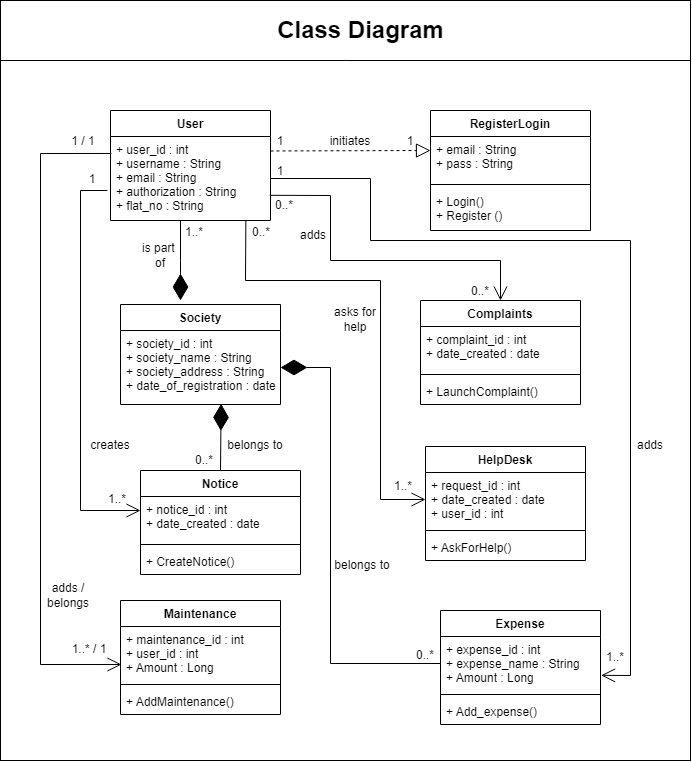

The diagram above was exported from draw.io. Its source (the exported page's mxGraphModel, read from the mxfile embedded in the PNG):
<mxGraphModel dx="1578" dy="818" grid="1" gridSize="10" guides="1" tooltips="1" connect="1" arrows="1" fold="1" page="1" pageScale="1" pageWidth="850" pageHeight="1100" math="0" shadow="0">
  <root>
    <mxCell id="0" />
    <mxCell id="1" parent="0" />
    <mxCell id="MYJubb7XhRIVt13jMO0Y-3" value="HelpDesk" style="swimlane;fontStyle=1;align=center;verticalAlign=top;childLayout=stackLayout;horizontal=1;startSize=26;horizontalStack=0;resizeParent=1;resizeParentMax=0;resizeLast=0;collapsible=1;marginBottom=0;" parent="1" vertex="1">
      <mxGeometry x="425" y="626" width="160" height="114" as="geometry" />
    </mxCell>
    <mxCell id="MYJubb7XhRIVt13jMO0Y-4" value="+ request_id : int&#10;+ date_created : date&#10;+ user_id : int" style="text;strokeColor=none;fillColor=none;align=left;verticalAlign=top;spacingLeft=4;spacingRight=4;overflow=hidden;rotatable=0;points=[[0,0.5],[1,0.5]];portConstraint=eastwest;" parent="MYJubb7XhRIVt13jMO0Y-3" vertex="1">
      <mxGeometry y="26" width="160" height="54" as="geometry" />
    </mxCell>
    <mxCell id="MYJubb7XhRIVt13jMO0Y-5" value="" style="line;strokeWidth=1;fillColor=none;align=left;verticalAlign=middle;spacingTop=-1;spacingLeft=3;spacingRight=3;rotatable=0;labelPosition=right;points=[];portConstraint=eastwest;" parent="MYJubb7XhRIVt13jMO0Y-3" vertex="1">
      <mxGeometry y="80" width="160" height="8" as="geometry" />
    </mxCell>
    <mxCell id="MYJubb7XhRIVt13jMO0Y-6" value="+ AskForHelp()" style="text;strokeColor=none;fillColor=none;align=left;verticalAlign=top;spacingLeft=4;spacingRight=4;overflow=hidden;rotatable=0;points=[[0,0.5],[1,0.5]];portConstraint=eastwest;" parent="MYJubb7XhRIVt13jMO0Y-3" vertex="1">
      <mxGeometry y="88" width="160" height="26" as="geometry" />
    </mxCell>
    <mxCell id="MYJubb7XhRIVt13jMO0Y-7" value="User" style="swimlane;fontStyle=1;align=center;verticalAlign=top;childLayout=stackLayout;horizontal=1;startSize=26;horizontalStack=0;resizeParent=1;resizeParentMax=0;resizeLast=0;collapsible=1;marginBottom=0;" parent="1" vertex="1">
      <mxGeometry x="110" y="290" width="160" height="110" as="geometry" />
    </mxCell>
    <mxCell id="MYJubb7XhRIVt13jMO0Y-8" value="+ user_id : int&#10;+ username : String&#10;+ email : String&#10;+ authorization : String&#10;+ flat_no : String" style="text;strokeColor=none;fillColor=none;align=left;verticalAlign=top;spacingLeft=4;spacingRight=4;overflow=hidden;rotatable=0;points=[[0,0.5],[1,0.5]];portConstraint=eastwest;" parent="MYJubb7XhRIVt13jMO0Y-7" vertex="1">
      <mxGeometry y="26" width="160" height="84" as="geometry" />
    </mxCell>
    <mxCell id="MYJubb7XhRIVt13jMO0Y-11" value="RegisterLogin" style="swimlane;fontStyle=1;align=center;verticalAlign=top;childLayout=stackLayout;horizontal=1;startSize=26;horizontalStack=0;resizeParent=1;resizeParentMax=0;resizeLast=0;collapsible=1;marginBottom=0;" parent="1" vertex="1">
      <mxGeometry x="430" y="290" width="160" height="120" as="geometry" />
    </mxCell>
    <mxCell id="MYJubb7XhRIVt13jMO0Y-12" value="+ email : String&#10;+ pass : String&#10;" style="text;strokeColor=none;fillColor=none;align=left;verticalAlign=top;spacingLeft=4;spacingRight=4;overflow=hidden;rotatable=0;points=[[0,0.5],[1,0.5]];portConstraint=eastwest;" parent="MYJubb7XhRIVt13jMO0Y-11" vertex="1">
      <mxGeometry y="26" width="160" height="44" as="geometry" />
    </mxCell>
    <mxCell id="MYJubb7XhRIVt13jMO0Y-13" value="" style="line;strokeWidth=1;fillColor=none;align=left;verticalAlign=middle;spacingTop=-1;spacingLeft=3;spacingRight=3;rotatable=0;labelPosition=right;points=[];portConstraint=eastwest;" parent="MYJubb7XhRIVt13jMO0Y-11" vertex="1">
      <mxGeometry y="70" width="160" height="8" as="geometry" />
    </mxCell>
    <mxCell id="MYJubb7XhRIVt13jMO0Y-14" value="+ Login()&#10;+ Register ()" style="text;strokeColor=none;fillColor=none;align=left;verticalAlign=top;spacingLeft=4;spacingRight=4;overflow=hidden;rotatable=0;points=[[0,0.5],[1,0.5]];portConstraint=eastwest;" parent="MYJubb7XhRIVt13jMO0Y-11" vertex="1">
      <mxGeometry y="78" width="160" height="42" as="geometry" />
    </mxCell>
    <mxCell id="MYJubb7XhRIVt13jMO0Y-15" value="Society" style="swimlane;fontStyle=1;align=center;verticalAlign=top;childLayout=stackLayout;horizontal=1;startSize=26;horizontalStack=0;resizeParent=1;resizeParentMax=0;resizeLast=0;collapsible=1;marginBottom=0;" parent="1" vertex="1">
      <mxGeometry x="120" y="484" width="160" height="100" as="geometry" />
    </mxCell>
    <mxCell id="MYJubb7XhRIVt13jMO0Y-16" value="+ society_id : int&#10;+ society_name : String&#10;+ society_address : String&#10;+ date_of_registration : date" style="text;strokeColor=none;fillColor=none;align=left;verticalAlign=top;spacingLeft=4;spacingRight=4;overflow=hidden;rotatable=0;points=[[0,0.5],[1,0.5]];portConstraint=eastwest;" parent="MYJubb7XhRIVt13jMO0Y-15" vertex="1">
      <mxGeometry y="26" width="160" height="74" as="geometry" />
    </mxCell>
    <mxCell id="MYJubb7XhRIVt13jMO0Y-19" value="Complaints" style="swimlane;fontStyle=1;align=center;verticalAlign=top;childLayout=stackLayout;horizontal=1;startSize=26;horizontalStack=0;resizeParent=1;resizeParentMax=0;resizeLast=0;collapsible=1;marginBottom=0;" parent="1" vertex="1">
      <mxGeometry x="420" y="480" width="160" height="104" as="geometry" />
    </mxCell>
    <mxCell id="MYJubb7XhRIVt13jMO0Y-20" value="+ complaint_id : int&#10;+ date_created : date" style="text;strokeColor=none;fillColor=none;align=left;verticalAlign=top;spacingLeft=4;spacingRight=4;overflow=hidden;rotatable=0;points=[[0,0.5],[1,0.5]];portConstraint=eastwest;" parent="MYJubb7XhRIVt13jMO0Y-19" vertex="1">
      <mxGeometry y="26" width="160" height="44" as="geometry" />
    </mxCell>
    <mxCell id="MYJubb7XhRIVt13jMO0Y-21" value="" style="line;strokeWidth=1;fillColor=none;align=left;verticalAlign=middle;spacingTop=-1;spacingLeft=3;spacingRight=3;rotatable=0;labelPosition=right;points=[];portConstraint=eastwest;" parent="MYJubb7XhRIVt13jMO0Y-19" vertex="1">
      <mxGeometry y="70" width="160" height="8" as="geometry" />
    </mxCell>
    <mxCell id="MYJubb7XhRIVt13jMO0Y-22" value="+ LaunchComplaint()" style="text;strokeColor=none;fillColor=none;align=left;verticalAlign=top;spacingLeft=4;spacingRight=4;overflow=hidden;rotatable=0;points=[[0,0.5],[1,0.5]];portConstraint=eastwest;" parent="MYJubb7XhRIVt13jMO0Y-19" vertex="1">
      <mxGeometry y="78" width="160" height="26" as="geometry" />
    </mxCell>
    <mxCell id="MYJubb7XhRIVt13jMO0Y-23" value="Notice" style="swimlane;fontStyle=1;align=center;verticalAlign=top;childLayout=stackLayout;horizontal=1;startSize=26;horizontalStack=0;resizeParent=1;resizeParentMax=0;resizeLast=0;collapsible=1;marginBottom=0;" parent="1" vertex="1">
      <mxGeometry x="140" y="650" width="160" height="104" as="geometry" />
    </mxCell>
    <mxCell id="MYJubb7XhRIVt13jMO0Y-24" value="+ notice_id : int&#10;+ date_created : date" style="text;strokeColor=none;fillColor=none;align=left;verticalAlign=top;spacingLeft=4;spacingRight=4;overflow=hidden;rotatable=0;points=[[0,0.5],[1,0.5]];portConstraint=eastwest;" parent="MYJubb7XhRIVt13jMO0Y-23" vertex="1">
      <mxGeometry y="26" width="160" height="44" as="geometry" />
    </mxCell>
    <mxCell id="MYJubb7XhRIVt13jMO0Y-25" value="" style="line;strokeWidth=1;fillColor=none;align=left;verticalAlign=middle;spacingTop=-1;spacingLeft=3;spacingRight=3;rotatable=0;labelPosition=right;points=[];portConstraint=eastwest;" parent="MYJubb7XhRIVt13jMO0Y-23" vertex="1">
      <mxGeometry y="70" width="160" height="8" as="geometry" />
    </mxCell>
    <mxCell id="MYJubb7XhRIVt13jMO0Y-26" value="+ CreateNotice()" style="text;strokeColor=none;fillColor=none;align=left;verticalAlign=top;spacingLeft=4;spacingRight=4;overflow=hidden;rotatable=0;points=[[0,0.5],[1,0.5]];portConstraint=eastwest;" parent="MYJubb7XhRIVt13jMO0Y-23" vertex="1">
      <mxGeometry y="78" width="160" height="26" as="geometry" />
    </mxCell>
    <mxCell id="MYJubb7XhRIVt13jMO0Y-27" value="Maintenance" style="swimlane;fontStyle=1;align=center;verticalAlign=top;childLayout=stackLayout;horizontal=1;startSize=26;horizontalStack=0;resizeParent=1;resizeParentMax=0;resizeLast=0;collapsible=1;marginBottom=0;" parent="1" vertex="1">
      <mxGeometry x="120" y="780" width="160" height="114" as="geometry" />
    </mxCell>
    <mxCell id="MYJubb7XhRIVt13jMO0Y-28" value="+ maintenance_id : int&#10;+ user_id : int&#10;+ Amount : Long" style="text;strokeColor=none;fillColor=none;align=left;verticalAlign=top;spacingLeft=4;spacingRight=4;overflow=hidden;rotatable=0;points=[[0,0.5],[1,0.5]];portConstraint=eastwest;" parent="MYJubb7XhRIVt13jMO0Y-27" vertex="1">
      <mxGeometry y="26" width="160" height="54" as="geometry" />
    </mxCell>
    <mxCell id="MYJubb7XhRIVt13jMO0Y-29" value="" style="line;strokeWidth=1;fillColor=none;align=left;verticalAlign=middle;spacingTop=-1;spacingLeft=3;spacingRight=3;rotatable=0;labelPosition=right;points=[];portConstraint=eastwest;" parent="MYJubb7XhRIVt13jMO0Y-27" vertex="1">
      <mxGeometry y="80" width="160" height="8" as="geometry" />
    </mxCell>
    <mxCell id="MYJubb7XhRIVt13jMO0Y-30" value="+ AddMaintenance()" style="text;strokeColor=none;fillColor=none;align=left;verticalAlign=top;spacingLeft=4;spacingRight=4;overflow=hidden;rotatable=0;points=[[0,0.5],[1,0.5]];portConstraint=eastwest;" parent="MYJubb7XhRIVt13jMO0Y-27" vertex="1">
      <mxGeometry y="88" width="160" height="26" as="geometry" />
    </mxCell>
    <mxCell id="MYJubb7XhRIVt13jMO0Y-31" value="Expense" style="swimlane;fontStyle=1;align=center;verticalAlign=top;childLayout=stackLayout;horizontal=1;startSize=26;horizontalStack=0;resizeParent=1;resizeParentMax=0;resizeLast=0;collapsible=1;marginBottom=0;" parent="1" vertex="1">
      <mxGeometry x="440" y="790" width="160" height="114" as="geometry" />
    </mxCell>
    <mxCell id="MYJubb7XhRIVt13jMO0Y-32" value="+ expense_id : int&#10;+ expense_name : String&#10;+ Amount : Long" style="text;strokeColor=none;fillColor=none;align=left;verticalAlign=top;spacingLeft=4;spacingRight=4;overflow=hidden;rotatable=0;points=[[0,0.5],[1,0.5]];portConstraint=eastwest;" parent="MYJubb7XhRIVt13jMO0Y-31" vertex="1">
      <mxGeometry y="26" width="160" height="54" as="geometry" />
    </mxCell>
    <mxCell id="MYJubb7XhRIVt13jMO0Y-33" value="" style="line;strokeWidth=1;fillColor=none;align=left;verticalAlign=middle;spacingTop=-1;spacingLeft=3;spacingRight=3;rotatable=0;labelPosition=right;points=[];portConstraint=eastwest;" parent="MYJubb7XhRIVt13jMO0Y-31" vertex="1">
      <mxGeometry y="80" width="160" height="8" as="geometry" />
    </mxCell>
    <mxCell id="MYJubb7XhRIVt13jMO0Y-34" value="+ Add_expense()" style="text;strokeColor=none;fillColor=none;align=left;verticalAlign=top;spacingLeft=4;spacingRight=4;overflow=hidden;rotatable=0;points=[[0,0.5],[1,0.5]];portConstraint=eastwest;" parent="MYJubb7XhRIVt13jMO0Y-31" vertex="1">
      <mxGeometry y="88" width="160" height="26" as="geometry" />
    </mxCell>
    <mxCell id="MYJubb7XhRIVt13jMO0Y-36" value="" style="endArrow=block;dashed=1;endFill=0;endSize=12;html=1;rounded=0;" parent="1" edge="1">
      <mxGeometry width="160" relative="1" as="geometry">
        <mxPoint x="270" y="330.48" as="sourcePoint" />
        <mxPoint x="430" y="330" as="targetPoint" />
      </mxGeometry>
    </mxCell>
    <mxCell id="MYJubb7XhRIVt13jMO0Y-38" value="" style="endArrow=open;endFill=1;endSize=12;html=1;rounded=0;exitX=0.995;exitY=0.7;exitDx=0;exitDy=0;exitPerimeter=0;entryX=0.5;entryY=0;entryDx=0;entryDy=0;" parent="1" source="MYJubb7XhRIVt13jMO0Y-8" target="MYJubb7XhRIVt13jMO0Y-19" edge="1">
      <mxGeometry width="160" relative="1" as="geometry">
        <mxPoint x="340" y="1080" as="sourcePoint" />
        <mxPoint x="500" y="1080" as="targetPoint" />
        <Array as="points">
          <mxPoint x="330" y="375" />
          <mxPoint x="330" y="440" />
          <mxPoint x="500" y="440" />
        </Array>
      </mxGeometry>
    </mxCell>
    <mxCell id="MYJubb7XhRIVt13jMO0Y-39" value="" style="endArrow=diamondThin;endFill=1;endSize=24;html=1;rounded=0;" parent="1" edge="1">
      <mxGeometry width="160" relative="1" as="geometry">
        <mxPoint x="180" y="400" as="sourcePoint" />
        <mxPoint x="180" y="480" as="targetPoint" />
        <Array as="points">
          <mxPoint x="180" y="440" />
        </Array>
      </mxGeometry>
    </mxCell>
    <mxCell id="MYJubb7XhRIVt13jMO0Y-40" value="" style="endArrow=open;endFill=1;endSize=12;html=1;rounded=0;exitX=0.846;exitY=0.995;exitDx=0;exitDy=0;exitPerimeter=0;entryX=0;entryY=0.5;entryDx=0;entryDy=0;" parent="1" source="MYJubb7XhRIVt13jMO0Y-8" target="MYJubb7XhRIVt13jMO0Y-4" edge="1">
      <mxGeometry width="160" relative="1" as="geometry">
        <mxPoint x="340" y="540" as="sourcePoint" />
        <mxPoint x="500" y="540" as="targetPoint" />
        <Array as="points">
          <mxPoint x="245" y="460" />
          <mxPoint x="380" y="460" />
          <mxPoint x="380" y="679" />
        </Array>
      </mxGeometry>
    </mxCell>
    <mxCell id="MYJubb7XhRIVt13jMO0Y-41" value="" style="endArrow=diamondThin;endFill=1;endSize=24;html=1;rounded=0;exitX=0.5;exitY=0;exitDx=0;exitDy=0;entryX=0.629;entryY=0.992;entryDx=0;entryDy=0;entryPerimeter=0;" parent="1" source="MYJubb7XhRIVt13jMO0Y-23" target="MYJubb7XhRIVt13jMO0Y-16" edge="1">
      <mxGeometry width="160" relative="1" as="geometry">
        <mxPoint x="340" y="670" as="sourcePoint" />
        <mxPoint x="500" y="670" as="targetPoint" />
      </mxGeometry>
    </mxCell>
    <mxCell id="MYJubb7XhRIVt13jMO0Y-43" value="" style="endArrow=diamondThin;endFill=1;endSize=24;html=1;rounded=0;exitX=0;exitY=0.5;exitDx=0;exitDy=0;entryX=1;entryY=0.5;entryDx=0;entryDy=0;" parent="1" source="MYJubb7XhRIVt13jMO0Y-32" target="MYJubb7XhRIVt13jMO0Y-16" edge="1">
      <mxGeometry width="160" relative="1" as="geometry">
        <mxPoint x="340" y="670" as="sourcePoint" />
        <mxPoint x="500" y="670" as="targetPoint" />
        <Array as="points">
          <mxPoint x="330" y="843" />
          <mxPoint x="330" y="547" />
        </Array>
      </mxGeometry>
    </mxCell>
    <mxCell id="MYJubb7XhRIVt13jMO0Y-44" value="" style="endArrow=open;endFill=1;endSize=12;html=1;rounded=0;exitX=1;exitY=0.5;exitDx=0;exitDy=0;entryX=1.004;entryY=0.719;entryDx=0;entryDy=0;entryPerimeter=0;" parent="1" source="MYJubb7XhRIVt13jMO0Y-8" target="MYJubb7XhRIVt13jMO0Y-32" edge="1">
      <mxGeometry width="160" relative="1" as="geometry">
        <mxPoint x="340" y="540" as="sourcePoint" />
        <mxPoint x="620" y="860" as="targetPoint" />
        <Array as="points">
          <mxPoint x="370" y="358" />
          <mxPoint x="370" y="420" />
          <mxPoint x="630" y="420" />
          <mxPoint x="630" y="855" />
        </Array>
      </mxGeometry>
    </mxCell>
    <mxCell id="3N_7zFp3p5zymTIZPAVw-1" value="" style="endArrow=open;endFill=1;endSize=12;html=1;rounded=0;exitX=-0.019;exitY=0.643;exitDx=0;exitDy=0;exitPerimeter=0;" edge="1" parent="1" source="MYJubb7XhRIVt13jMO0Y-8">
      <mxGeometry width="160" relative="1" as="geometry">
        <mxPoint x="60" y="350" as="sourcePoint" />
        <mxPoint x="140" y="690" as="targetPoint" />
        <Array as="points">
          <mxPoint x="80" y="370" />
          <mxPoint x="80" y="690" />
        </Array>
      </mxGeometry>
    </mxCell>
    <mxCell id="3N_7zFp3p5zymTIZPAVw-2" value="" style="endArrow=open;endFill=1;endSize=12;html=1;rounded=0;exitX=0.006;exitY=0.202;exitDx=0;exitDy=0;exitPerimeter=0;entryX=0.006;entryY=0.704;entryDx=0;entryDy=0;entryPerimeter=0;" edge="1" parent="1" source="MYJubb7XhRIVt13jMO0Y-8" target="MYJubb7XhRIVt13jMO0Y-28">
      <mxGeometry width="160" relative="1" as="geometry">
        <mxPoint x="60" y="630" as="sourcePoint" />
        <mxPoint x="500" y="770" as="targetPoint" />
        <Array as="points">
          <mxPoint x="40" y="333" />
          <mxPoint x="40" y="844" />
        </Array>
      </mxGeometry>
    </mxCell>
    <mxCell id="3N_7zFp3p5zymTIZPAVw-3" value="initiates" style="text;html=1;strokeColor=none;fillColor=none;align=center;verticalAlign=middle;whiteSpace=wrap;rounded=0;" vertex="1" parent="1">
      <mxGeometry x="320" y="306" width="60" height="30" as="geometry" />
    </mxCell>
    <mxCell id="3N_7zFp3p5zymTIZPAVw-4" value="adds" style="text;html=1;strokeColor=none;fillColor=none;align=center;verticalAlign=middle;whiteSpace=wrap;rounded=0;" vertex="1" parent="1">
      <mxGeometry x="620" y="610" width="60" height="30" as="geometry" />
    </mxCell>
    <mxCell id="3N_7zFp3p5zymTIZPAVw-5" value="adds" style="text;html=1;strokeColor=none;fillColor=none;align=center;verticalAlign=middle;whiteSpace=wrap;rounded=0;" vertex="1" parent="1">
      <mxGeometry x="283" y="400" width="60" height="30" as="geometry" />
    </mxCell>
    <mxCell id="3N_7zFp3p5zymTIZPAVw-8" value="asks for help" style="text;html=1;strokeColor=none;fillColor=none;align=center;verticalAlign=middle;whiteSpace=wrap;rounded=0;" vertex="1" parent="1">
      <mxGeometry x="325" y="484" width="60" height="30" as="geometry" />
    </mxCell>
    <mxCell id="3N_7zFp3p5zymTIZPAVw-11" value="is part &lt;br&gt;of" style="text;html=1;strokeColor=none;fillColor=none;align=center;verticalAlign=middle;whiteSpace=wrap;rounded=0;" vertex="1" parent="1">
      <mxGeometry x="130" y="420" width="60" height="30" as="geometry" />
    </mxCell>
    <mxCell id="3N_7zFp3p5zymTIZPAVw-12" value="belongs to" style="text;html=1;strokeColor=none;fillColor=none;align=center;verticalAlign=middle;whiteSpace=wrap;rounded=0;" vertex="1" parent="1">
      <mxGeometry x="225" y="610" width="60" height="30" as="geometry" />
    </mxCell>
    <mxCell id="3N_7zFp3p5zymTIZPAVw-13" value="belongs to" style="text;html=1;strokeColor=none;fillColor=none;align=center;verticalAlign=middle;whiteSpace=wrap;rounded=0;" vertex="1" parent="1">
      <mxGeometry x="332" y="730" width="60" height="30" as="geometry" />
    </mxCell>
    <mxCell id="3N_7zFp3p5zymTIZPAVw-14" value="creates" style="text;html=1;strokeColor=none;fillColor=none;align=center;verticalAlign=middle;whiteSpace=wrap;rounded=0;" vertex="1" parent="1">
      <mxGeometry x="80" y="610" width="60" height="30" as="geometry" />
    </mxCell>
    <mxCell id="3N_7zFp3p5zymTIZPAVw-15" value="adds / belongs" style="text;html=1;strokeColor=none;fillColor=none;align=center;verticalAlign=middle;whiteSpace=wrap;rounded=0;" vertex="1" parent="1">
      <mxGeometry x="38" y="760" width="60" height="30" as="geometry" />
    </mxCell>
    <mxCell id="3N_7zFp3p5zymTIZPAVw-19" value="1" style="text;html=1;strokeColor=none;fillColor=none;align=center;verticalAlign=middle;whiteSpace=wrap;rounded=0;" vertex="1" parent="1">
      <mxGeometry x="250" y="306" width="60" height="30" as="geometry" />
    </mxCell>
    <mxCell id="3N_7zFp3p5zymTIZPAVw-20" value="1" style="text;html=1;strokeColor=none;fillColor=none;align=center;verticalAlign=middle;whiteSpace=wrap;rounded=0;" vertex="1" parent="1">
      <mxGeometry x="380" y="306" width="60" height="30" as="geometry" />
    </mxCell>
    <mxCell id="3N_7zFp3p5zymTIZPAVw-21" value="1" style="text;html=1;strokeColor=none;fillColor=none;align=center;verticalAlign=middle;whiteSpace=wrap;rounded=0;" vertex="1" parent="1">
      <mxGeometry x="250" y="336" width="60" height="30" as="geometry" />
    </mxCell>
    <mxCell id="3N_7zFp3p5zymTIZPAVw-22" value="1..*" style="text;html=1;strokeColor=none;fillColor=none;align=center;verticalAlign=middle;whiteSpace=wrap;rounded=0;" vertex="1" parent="1">
      <mxGeometry x="585" y="822" width="60" height="30" as="geometry" />
    </mxCell>
    <mxCell id="3N_7zFp3p5zymTIZPAVw-23" value="0..*" style="text;html=1;strokeColor=none;fillColor=none;align=center;verticalAlign=middle;whiteSpace=wrap;rounded=0;" vertex="1" parent="1">
      <mxGeometry x="254" y="370" width="60" height="30" as="geometry" />
    </mxCell>
    <mxCell id="3N_7zFp3p5zymTIZPAVw-25" value="0..*" style="text;html=1;strokeColor=none;fillColor=none;align=center;verticalAlign=middle;whiteSpace=wrap;rounded=0;" vertex="1" parent="1">
      <mxGeometry x="450" y="456" width="60" height="30" as="geometry" />
    </mxCell>
    <mxCell id="3N_7zFp3p5zymTIZPAVw-26" value="0..*" style="text;html=1;strokeColor=none;fillColor=none;align=center;verticalAlign=middle;whiteSpace=wrap;rounded=0;" vertex="1" parent="1">
      <mxGeometry x="231" y="397" width="60" height="30" as="geometry" />
    </mxCell>
    <mxCell id="3N_7zFp3p5zymTIZPAVw-28" value="1..*" style="text;html=1;strokeColor=none;fillColor=none;align=center;verticalAlign=middle;whiteSpace=wrap;rounded=0;" vertex="1" parent="1">
      <mxGeometry x="373" y="651" width="60" height="30" as="geometry" />
    </mxCell>
    <mxCell id="3N_7zFp3p5zymTIZPAVw-30" value="1..*" style="text;html=1;strokeColor=none;fillColor=none;align=center;verticalAlign=middle;whiteSpace=wrap;rounded=0;" vertex="1" parent="1">
      <mxGeometry x="164" y="397" width="60" height="30" as="geometry" />
    </mxCell>
    <mxCell id="3N_7zFp3p5zymTIZPAVw-31" value="0..*" style="text;html=1;strokeColor=none;fillColor=none;align=center;verticalAlign=middle;whiteSpace=wrap;rounded=0;" vertex="1" parent="1">
      <mxGeometry x="395" y="820" width="60" height="30" as="geometry" />
    </mxCell>
    <mxCell id="3N_7zFp3p5zymTIZPAVw-33" value="0..*" style="text;html=1;strokeColor=none;fillColor=none;align=center;verticalAlign=middle;whiteSpace=wrap;rounded=0;" vertex="1" parent="1">
      <mxGeometry x="174" y="625" width="60" height="30" as="geometry" />
    </mxCell>
    <mxCell id="3N_7zFp3p5zymTIZPAVw-34" value="1 / 1" style="text;html=1;strokeColor=none;fillColor=none;align=center;verticalAlign=middle;whiteSpace=wrap;rounded=0;" vertex="1" parent="1">
      <mxGeometry x="53" y="306" width="60" height="30" as="geometry" />
    </mxCell>
    <mxCell id="3N_7zFp3p5zymTIZPAVw-35" value="1" style="text;html=1;strokeColor=none;fillColor=none;align=center;verticalAlign=middle;whiteSpace=wrap;rounded=0;" vertex="1" parent="1">
      <mxGeometry x="62" y="344" width="60" height="30" as="geometry" />
    </mxCell>
    <mxCell id="3N_7zFp3p5zymTIZPAVw-36" value="1..*" style="text;html=1;strokeColor=none;fillColor=none;align=center;verticalAlign=middle;whiteSpace=wrap;rounded=0;" vertex="1" parent="1">
      <mxGeometry x="87" y="664" width="60" height="30" as="geometry" />
    </mxCell>
    <mxCell id="3N_7zFp3p5zymTIZPAVw-37" value="1..* / 1" style="text;html=1;strokeColor=none;fillColor=none;align=center;verticalAlign=middle;whiteSpace=wrap;rounded=0;" vertex="1" parent="1">
      <mxGeometry x="59" y="814" width="60" height="30" as="geometry" />
    </mxCell>
    <mxCell id="3N_7zFp3p5zymTIZPAVw-39" value="" style="rounded=0;whiteSpace=wrap;html=1;fillColor=none;" vertex="1" parent="1">
      <mxGeometry y="180" width="690" height="760" as="geometry" />
    </mxCell>
    <mxCell id="3N_7zFp3p5zymTIZPAVw-40" value="" style="line;strokeWidth=1;fillColor=none;align=left;verticalAlign=middle;spacingTop=-1;spacingLeft=3;spacingRight=3;rotatable=0;labelPosition=right;points=[];portConstraint=eastwest;" vertex="1" parent="1">
      <mxGeometry y="236" width="690" height="8" as="geometry" />
    </mxCell>
    <mxCell id="3N_7zFp3p5zymTIZPAVw-41" value="Class Diagram" style="text;strokeColor=none;fillColor=none;html=1;fontSize=24;fontStyle=1;verticalAlign=middle;align=center;" vertex="1" parent="1">
      <mxGeometry x="310" y="190" width="100" height="40" as="geometry" />
    </mxCell>
  </root>
</mxGraphModel>